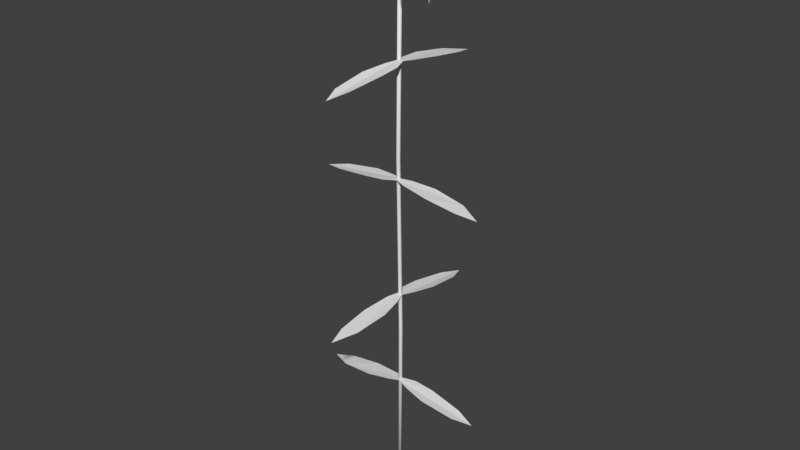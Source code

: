 # Source: Plant_BluePhlox_01.blend  (saved by Blender 2.78.0; exported with 4.5.12 LTS)
import bpy
from mathutils import Matrix  # noqa: F401  (used for matrix-valued properties, if any)

bpy.ops.wm.read_factory_settings(use_empty=True)
scene = bpy.context.scene
scene.name = 'Scene'

# ---- collections
col_collection_1 = bpy.data.collections.new('Collection 1'); scene.collection.children.link(col_collection_1)

# ---- materials (node trees are filled in below, after node groups)
mat_plant_bluephlox_01 = bpy.data.materials.new('plant_bluePhlox_01')
mat_plant_bluephlox_01.alpha_threshold = 0.0
mat_plant_bluephlox_01.use_transparent_shadow = False
mat_plant_bluephlox_01.roughness = 0.5

# ---- material node trees

# ---- world
world_world = bpy.data.worlds.new('World'); scene.world = world_world
world_world.color = (0.05088, 0.05088, 0.05088)
world_world.use_sun_shadow = False
world_world.sun_shadow_jitter_overblur = 0.0
world_world.cycles.sampling_method = 'MANUAL'

# ---- meshes
me_cylinder_006 = bpy.data.meshes.new('Cylinder.006')
me_cylinder_006.from_pydata([(0.004042, -0.0009364, 0.1058), (0.007556, -0.01036, 0.105), (0.007716, -0.02522, 0.1035), (0.004681, -0.05125, 0.09996), (-0.0005903, -0.06643, 0.09724), (-0.006021, -0.05237, 0.09981), (-0.00698, -0.02697, 0.1033), (-0.003306, -0.009722, 0.1051), (-0.0001111, -0.0007767, 0.1058), (-0.002827, 0.006731, 0.1052), (-0.005755, 0.02398, 0.1035), (-0.003124, 0.04858, 0.1003), (0.005157, 0.06551, 0.09724), (0.009076, 0.05098, 0.09986), (0.009527, 0.0275, 0.1031), (0.006598, 0.006411, 0.1053), (0.0007946, -0.003225, 0.02386), (-0.00863, -0.00674, 0.02308), (-0.02349, -0.006899, 0.02155), (-0.04952, -0.003864, 0.018), (-0.0647, 0.001407, 0.01528), (-0.05064, 0.006838, 0.01784), (-0.02524, 0.007796, 0.02131), (-0.007991, 0.004122, 0.02309), (0.0009544, 0.0009277, 0.02386), (0.008462, 0.003643, 0.02329), (0.02571, 0.006572, 0.02157), (0.05031, 0.003941, 0.01834), (0.06724, -0.004341, 0.01528), (0.05271, -0.00826, 0.0179), (0.02923, -0.008711, 0.02116), (0.008142, -0.005781, 0.02333), (0.0005796, 0.001755, 0.1678), (0.001851, 0.00102, 0.1678), (0.001851, -0.0004482, 0.1678), (0.0005796, -0.001182, 0.1678), (-0.0006922, -0.0004482, 0.1678), (-0.0006922, 0.00102, 0.1678), (-0.0005199, 0.001347, 0.03852), (0.0007519, 0.0006128, 0.03852), (0.0007519, -0.0008557, 0.03852), (-0.0005199, -0.00159, 0.03852), (-0.001792, -0.0008557, 0.03852), (-0.001792, 0.0006128, 0.03852), (0.0, 0.001469, 0.0), (0.001272, 0.0007343, 0.0), (0.001272, -0.0007343, 0.0), (-2.328e-10, -0.001469, 0.0), (-0.001272, -0.0007343, 0.0), (-0.001272, 0.0007343, 0.0)], [], [(12, 11, 10, 9, 8, 0, 15, 14, 13), (0, 8, 7, 6, 5, 4, 3, 2, 1), (28, 27, 26, 25, 24, 16, 31, 30, 29), (16, 24, 23, 22, 21, 20, 19, 18, 17), (38, 32, 33, 39), (39, 33, 34, 40), (40, 34, 35, 41), (41, 35, 36, 42), (33, 32, 37, 36, 35, 34), (42, 36, 37, 43), (43, 37, 32, 38), (49, 43, 38, 44), (48, 42, 43, 49), (47, 41, 42, 48), (46, 40, 41, 47), (45, 39, 40, 46), (44, 38, 39, 45)])
me_cylinder_006.polygons.foreach_set('use_smooth', [0, 0, 0, 0, 1, 1, 1, 1, 1, 1, 1, 1, 1, 1, 1, 1, 1])
_uv = me_cylinder_006.uv_layers.new(name='UVMap')
_uv.uv.foreach_set('vector', [0.5486, 0.2674, 0.598, 0.4032, 0.5994, 0.5956, 0.5643, 0.7285, 0.5421, 0.7859, 0.5103, 0.7864, 0.4921, 0.7292, 0.4851, 0.5654, 0.5067, 0.3819, 0.5528, 0.7892, 0.5221, 0.7869, 0.5061, 0.7177, 0.4935, 0.5857, 0.5223, 0.3952, 0.5745, 0.2921, 0.6003, 0.4125, 0.6005, 0.6113, 0.5867, 0.7221, 0.5486, 0.2674, 0.598, 0.4032, 0.5994, 0.5956, 0.5643, 0.7285, 0.5421, 0.7859, 0.5103, 0.7864, 0.4921, 0.7292, 0.4851, 0.5654, 0.5067, 0.3819, 0.5528, 0.7892, 0.5221, 0.7869, 0.5061, 0.7177, 0.4935, 0.5857, 0.5223, 0.3952, 0.5745, 0.2921, 0.6003, 0.4125, 0.6005, 0.6113, 0.5867, 0.7221, 0.954, 0.2777, 0.9531, 0.4119, 0.9554, 0.4119, 0.9562, 0.2777, 0.9525, 0.2777, 0.9532, 0.4119, 0.9506, 0.4119, 0.9499, 0.2777, 0.9562, 0.2777, 0.9554, 0.4119, 0.9531, 0.4119, 0.954, 0.2777, 0.954, 0.2777, 0.9531, 0.4119, 0.9509, 0.4119, 0.9517, 0.2777, 0.9554, 0.0203, 0.9531, 0.02161, 0.9509, 0.0203, 0.9509, 0.01766, 0.9531, 0.01634, 0.9554, 0.01766, 0.9499, 0.2777, 0.9506, 0.4119, 0.9532, 0.4119, 0.9525, 0.2777, 0.9517, 0.2777, 0.9509, 0.4119, 0.9531, 0.4119, 0.954, 0.2777, 0.9513, 0.2105, 0.9517, 0.2777, 0.954, 0.2777, 0.9535, 0.2105, 0.9502, 0.2105, 0.9499, 0.2777, 0.9525, 0.2777, 0.9529, 0.2105, 0.9535, 0.2105, 0.954, 0.2777, 0.9517, 0.2777, 0.9513, 0.2105, 0.9558, 0.2105, 0.9562, 0.2777, 0.954, 0.2777, 0.9535, 0.2105, 0.9529, 0.2105, 0.9525, 0.2777, 0.9499, 0.2777, 0.9502, 0.2105, 0.9535, 0.2105, 0.954, 0.2777, 0.9562, 0.2777, 0.9558, 0.2105])
me_cylinder_006.materials.append(mat_plant_bluephlox_01)
me_cylinder_006.use_remesh_preserve_volume = False
me_cylinder_006.use_remesh_preserve_attributes = False
me_cylinder_006.use_mirror_vertex_groups = False
me_cylinder_006.update()
me_cylinder_002 = bpy.data.meshes.new('Cylinder.002')
me_cylinder_002.from_pydata([(-0.02003, 0.002389, 0.0), (-0.01994, -0.001194, -0.002069), (-8.292e-05, 0.0, 0.0), (-0.01956, -0.001194, 0.002069), (-0.0208, 0.0007592, -0.004902), (-0.02254, 0.0002039, -0.01248), (-0.02381, -0.006025, -0.01682), (-0.02381, -0.01079, -0.01666), (-0.02381, -0.01236, -0.01274), (-0.0235, -0.01294, -0.009231), (-0.02291, -0.01152, -0.006509), (-0.02043, -0.004507, -0.001693), (-0.02228, -0.01152, -0.002269), (-0.02343, -0.01571, -0.0002796), (-0.02381, -0.01838, 0.002652), (-0.02381, -0.01833, 0.004955), (-0.02381, -0.01943, 0.007101), (-0.02381, -0.01723, 0.008305), (-0.02335, -0.01341, 0.0105), (-0.02272, -0.01037, 0.009719), (-0.02124, -0.006235, 0.005217), (-0.02083, -0.002413, 0.002547), (-0.02238, -0.005711, 0.0116), (-0.02332, -0.005293, 0.01569), (-0.02381, -0.001995, 0.01883), (-0.02381, 0.0005703, 0.01946), (-0.02378, 0.001408, 0.01883), (-0.02361, 0.003292, 0.01862), (-0.02266, 0.006224, 0.01501), (-0.02207, 0.006852, 0.01134), (-0.02052, 0.003397, 0.00506), (-0.02243, 0.007899, 0.01087), (-0.02331, 0.01156, 0.0116), (-0.02381, 0.0158, 0.009876), (-0.02381, 0.01711, 0.007415), (-0.02381, 0.01716, 0.003542), (-0.02352, 0.01528, 0.0006103), (-0.02279, 0.01193, -0.0006984), (-0.02034, 0.004025, -0.000646), (-0.02107, 0.0068, -0.002269), (-0.02215, 0.01182, -0.003525), (-0.02264, 0.01502, -0.005514), (-0.02361, 0.01554, -0.009964), (-0.02381, 0.01507, -0.01279), (-0.02381, 0.0124, -0.01358), (-0.02381, 0.01162, -0.01478), (-0.02337, 0.007323, -0.01441), (-0.02234, 0.003606, -0.01284), (-0.02346, -0.002649, -0.01502), (-0.02074, 0.002153, 0.003169)], [], [(0, 2, 1), (1, 2, 3), (3, 2, 0), (16, 17, 18, 19, 20, 21, 11, 12, 13, 14, 15), (11, 4, 5, 48, 6, 7, 8, 9, 10), (4, 11, 21, 49, 38), (38, 49, 21, 22, 23, 24, 25, 26, 27, 28, 29, 30, 31, 32, 33, 34, 35, 36, 37), (38, 39, 40, 41, 42, 43, 44, 45, 46, 47, 4)])
_uv = me_cylinder_002.uv_layers.new(name='UVMap')
_uv.uv.foreach_set('vector', [0.1122, 0.5038, 0.1405, 0.5028, 0.1554, 0.5275, 0.1554, 0.5275, 0.1405, 0.5028, 0.1554, 0.475, 0.1554, 0.475, 0.1405, 0.5028, 0.1122, 0.5038, 0.06524, 0.4031, 0.06493, 0.3713, 0.07576, 0.3296, 0.1032, 0.3044, 0.1483, 0.2863, 0.23, 0.2644, 0.2443, 0.2963, 0.1887, 0.3988, 0.1613, 0.4399, 0.1105, 0.449, 0.08018, 0.427, 0.2443, 0.2963, 0.3204, 0.2974, 0.3669, 0.3599, 0.3907, 0.4049, 0.3881, 0.443, 0.3532, 0.4725, 0.3028, 0.4789, 0.27, 0.4601, 0.2524, 0.4179, 0.3204, 0.2974, 0.2443, 0.2963, 0.23, 0.2644, 0.242, 0.2193, 0.2702, 0.2398, 0.2702, 0.2398, 0.242, 0.2193, 0.23, 0.2644, 0.08497, 0.2423, 0.04984, 0.2086, 0.03358, 0.1477, 0.054, 0.1112, 0.07367, 0.1037, 0.09562, 0.09435, 0.1404, 0.09353, 0.1721, 0.1244, 0.2333, 0.2307, 0.2301, 0.1013, 0.2406, 0.0637, 0.2766, 0.01891, 0.3117, 0.02378, 0.352, 0.05214, 0.368, 0.09363, 0.3561, 0.1387, 0.2702, 0.2398, 0.333, 0.2112, 0.371, 0.1975, 0.4116, 0.1915, 0.4475, 0.1984, 0.4725, 0.2142, 0.4621, 0.2712, 0.4981, 0.255, 0.473, 0.3261, 0.4188, 0.3416, 0.3204, 0.2974])
me_cylinder_002.materials.append(mat_plant_bluephlox_01)
me_cylinder_002.use_remesh_preserve_volume = False
me_cylinder_002.use_remesh_preserve_attributes = False
me_cylinder_002.use_mirror_vertex_groups = False
me_cylinder_002.update()
me_cylinder_003 = bpy.data.meshes.new('Cylinder.003')
me_cylinder_003.from_pydata([(-0.02003, 0.002389, 0.0), (-0.01994, -0.001194, -0.002069), (-8.292e-05, 0.0, 0.0), (-0.01956, -0.001194, 0.002069), (-0.0208, 0.0007592, -0.004902), (-0.02254, 0.0002039, -0.01248), (-0.02381, -0.006025, -0.01682), (-0.02381, -0.01079, -0.01666), (-0.02381, -0.01236, -0.01274), (-0.0235, -0.01294, -0.009231), (-0.02291, -0.01152, -0.006509), (-0.02043, -0.004507, -0.001693), (-0.02228, -0.01152, -0.002269), (-0.02343, -0.01571, -0.0002796), (-0.02381, -0.01838, 0.002652), (-0.02381, -0.01833, 0.004955), (-0.02381, -0.01943, 0.007101), (-0.02381, -0.01723, 0.008305), (-0.02335, -0.01341, 0.0105), (-0.02272, -0.01037, 0.009719), (-0.02124, -0.006235, 0.005217), (-0.02083, -0.002413, 0.002547), (-0.02238, -0.005711, 0.0116), (-0.02332, -0.005293, 0.01569), (-0.02381, -0.001995, 0.01883), (-0.02381, 0.0005703, 0.01946), (-0.02378, 0.001408, 0.01883), (-0.02361, 0.003292, 0.01862), (-0.02266, 0.006224, 0.01501), (-0.02207, 0.006852, 0.01134), (-0.02052, 0.003397, 0.00506), (-0.02243, 0.007899, 0.01087), (-0.02331, 0.01156, 0.0116), (-0.02381, 0.0158, 0.009876), (-0.02381, 0.01711, 0.007415), (-0.02381, 0.01716, 0.003542), (-0.02352, 0.01528, 0.0006103), (-0.02279, 0.01193, -0.0006984), (-0.02034, 0.004025, -0.000646), (-0.02107, 0.0068, -0.002269), (-0.02215, 0.01182, -0.003525), (-0.02264, 0.01502, -0.005514), (-0.02361, 0.01554, -0.009964), (-0.02381, 0.01507, -0.01279), (-0.02381, 0.0124, -0.01358), (-0.02381, 0.01162, -0.01478), (-0.02337, 0.007323, -0.01441), (-0.02234, 0.003606, -0.01284), (-0.02346, -0.002649, -0.01502), (-0.02074, 0.002153, 0.003169)], [], [(0, 2, 1), (1, 2, 3), (3, 2, 0), (16, 17, 18, 19, 20, 21, 11, 12, 13, 14, 15), (11, 4, 5, 48, 6, 7, 8, 9, 10), (4, 11, 21, 49, 38), (38, 49, 21, 22, 23, 24, 25, 26, 27, 28, 29, 30, 31, 32, 33, 34, 35, 36, 37), (38, 39, 40, 41, 42, 43, 44, 45, 46, 47, 4)])
_uv = me_cylinder_003.uv_layers.new(name='UVMap')
_uv.uv.foreach_set('vector', [0.1122, 0.5038, 0.1405, 0.5028, 0.1554, 0.5275, 0.1554, 0.5275, 0.1405, 0.5028, 0.1554, 0.475, 0.1554, 0.475, 0.1405, 0.5028, 0.1122, 0.5038, 0.06524, 0.4031, 0.06493, 0.3713, 0.07576, 0.3296, 0.1032, 0.3044, 0.1483, 0.2863, 0.23, 0.2644, 0.2443, 0.2963, 0.1887, 0.3988, 0.1613, 0.4399, 0.1105, 0.449, 0.08018, 0.427, 0.2443, 0.2963, 0.3204, 0.2974, 0.3669, 0.3599, 0.3907, 0.4049, 0.3881, 0.443, 0.3532, 0.4725, 0.3028, 0.4789, 0.27, 0.4601, 0.2524, 0.4179, 0.3204, 0.2974, 0.2443, 0.2963, 0.23, 0.2644, 0.242, 0.2193, 0.2702, 0.2398, 0.2702, 0.2398, 0.242, 0.2193, 0.23, 0.2644, 0.08497, 0.2423, 0.04984, 0.2086, 0.03358, 0.1477, 0.054, 0.1112, 0.07367, 0.1037, 0.09562, 0.09435, 0.1404, 0.09353, 0.1721, 0.1244, 0.2333, 0.2307, 0.2301, 0.1013, 0.2406, 0.0637, 0.2766, 0.01891, 0.3117, 0.02378, 0.352, 0.05214, 0.368, 0.09363, 0.3561, 0.1387, 0.2702, 0.2398, 0.333, 0.2112, 0.371, 0.1975, 0.4116, 0.1915, 0.4475, 0.1984, 0.4725, 0.2142, 0.4621, 0.2712, 0.4981, 0.255, 0.473, 0.3261, 0.4188, 0.3416, 0.3204, 0.2974])
me_cylinder_003.materials.append(mat_plant_bluephlox_01)
me_cylinder_003.use_remesh_preserve_volume = False
me_cylinder_003.use_remesh_preserve_attributes = False
me_cylinder_003.use_mirror_vertex_groups = False
me_cylinder_003.update()
me_cylinder_004 = bpy.data.meshes.new('Cylinder.004')
me_cylinder_004.from_pydata([(-0.02003, 0.002389, 0.0), (-0.01994, -0.001194, -0.002069), (-8.292e-05, 0.0, 0.0), (-0.01956, -0.001194, 0.002069), (-0.0208, 0.0007592, -0.004902), (-0.02254, 0.0002039, -0.01248), (-0.02381, -0.006025, -0.01682), (-0.02381, -0.01079, -0.01666), (-0.02381, -0.01236, -0.01274), (-0.0235, -0.01294, -0.009231), (-0.02291, -0.01152, -0.006509), (-0.02043, -0.004507, -0.001693), (-0.02228, -0.01152, -0.002269), (-0.02343, -0.01571, -0.0002796), (-0.02381, -0.01838, 0.002652), (-0.02381, -0.01833, 0.004955), (-0.02381, -0.01943, 0.007101), (-0.02381, -0.01723, 0.008305), (-0.02335, -0.01341, 0.0105), (-0.02272, -0.01037, 0.009719), (-0.02124, -0.006235, 0.005217), (-0.02083, -0.002413, 0.002547), (-0.02238, -0.005711, 0.0116), (-0.02332, -0.005293, 0.01569), (-0.02381, -0.001995, 0.01883), (-0.02381, 0.0005703, 0.01946), (-0.02378, 0.001408, 0.01883), (-0.02361, 0.003292, 0.01862), (-0.02266, 0.006224, 0.01501), (-0.02207, 0.006852, 0.01134), (-0.02052, 0.003397, 0.00506), (-0.02243, 0.007899, 0.01087), (-0.02331, 0.01156, 0.0116), (-0.02381, 0.0158, 0.009876), (-0.02381, 0.01711, 0.007415), (-0.02381, 0.01716, 0.003542), (-0.02352, 0.01528, 0.0006103), (-0.02279, 0.01193, -0.0006984), (-0.02034, 0.004025, -0.000646), (-0.02107, 0.0068, -0.002269), (-0.02215, 0.01182, -0.003525), (-0.02264, 0.01502, -0.005514), (-0.02361, 0.01554, -0.009964), (-0.02381, 0.01507, -0.01279), (-0.02381, 0.0124, -0.01358), (-0.02381, 0.01162, -0.01478), (-0.02337, 0.007323, -0.01441), (-0.02234, 0.003606, -0.01284), (-0.02346, -0.002649, -0.01502), (-0.02074, 0.002153, 0.003169)], [], [(0, 2, 1), (1, 2, 3), (3, 2, 0), (16, 17, 18, 19, 20, 21, 11, 12, 13, 14, 15), (11, 4, 5, 48, 6, 7, 8, 9, 10), (4, 11, 21, 49, 38), (38, 49, 21, 22, 23, 24, 25, 26, 27, 28, 29, 30, 31, 32, 33, 34, 35, 36, 37), (38, 39, 40, 41, 42, 43, 44, 45, 46, 47, 4)])
_uv = me_cylinder_004.uv_layers.new(name='UVMap')
_uv.uv.foreach_set('vector', [0.1122, 0.5038, 0.1405, 0.5028, 0.1554, 0.5275, 0.1554, 0.5275, 0.1405, 0.5028, 0.1554, 0.475, 0.1554, 0.475, 0.1405, 0.5028, 0.1122, 0.5038, 0.06524, 0.4031, 0.06493, 0.3713, 0.07576, 0.3296, 0.1032, 0.3044, 0.1483, 0.2863, 0.23, 0.2644, 0.2443, 0.2963, 0.1887, 0.3988, 0.1613, 0.4399, 0.1105, 0.449, 0.08018, 0.427, 0.2443, 0.2963, 0.3204, 0.2974, 0.3669, 0.3599, 0.3907, 0.4049, 0.3881, 0.443, 0.3532, 0.4725, 0.3028, 0.4789, 0.27, 0.4601, 0.2524, 0.4179, 0.3204, 0.2974, 0.2443, 0.2963, 0.23, 0.2644, 0.242, 0.2193, 0.2702, 0.2398, 0.2702, 0.2398, 0.242, 0.2193, 0.23, 0.2644, 0.08497, 0.2423, 0.04984, 0.2086, 0.03358, 0.1477, 0.054, 0.1112, 0.07367, 0.1037, 0.09562, 0.09435, 0.1404, 0.09353, 0.1721, 0.1244, 0.2333, 0.2307, 0.2301, 0.1013, 0.2406, 0.0637, 0.2766, 0.01891, 0.3117, 0.02378, 0.352, 0.05214, 0.368, 0.09363, 0.3561, 0.1387, 0.2702, 0.2398, 0.333, 0.2112, 0.371, 0.1975, 0.4116, 0.1915, 0.4475, 0.1984, 0.4725, 0.2142, 0.4621, 0.2712, 0.4981, 0.255, 0.473, 0.3261, 0.4188, 0.3416, 0.3204, 0.2974])
me_cylinder_004.materials.append(mat_plant_bluephlox_01)
me_cylinder_004.use_remesh_preserve_volume = False
me_cylinder_004.use_remesh_preserve_attributes = False
me_cylinder_004.use_mirror_vertex_groups = False
me_cylinder_004.update()
me_cylinder_005 = bpy.data.meshes.new('Cylinder.005')
me_cylinder_005.from_pydata([(-0.01345, -0.003059, -0.0004288), (-0.01252, -0.005317, -0.00188), (-1.264e-05, 6.863e-06, -4.002e-05), (-0.01235, -0.005297, 0.0009645), (-0.01349, -0.00421, -0.003821), (-0.01436, -0.004849, -0.009056), (-0.01367, -0.009095, -0.01212), (-0.01257, -0.01217, -0.01206), (-0.01227, -0.01325, -0.009384), (-0.01199, -0.01361, -0.006979), (-0.01198, -0.0126, -0.005086), (-0.01208, -0.007577, -0.001665), (-0.01164, -0.01252, -0.002166), (-0.01145, -0.01553, -0.000867), (-0.01112, -0.01739, 0.001109), (-0.01117, -0.01739, 0.002689), (-0.01095, -0.01813, 0.00415), (-0.01148, -0.01673, 0.004996), (-0.0121, -0.01419, 0.006551), (-0.01238, -0.01207, 0.006055), (-0.01232, -0.008992, 0.003039), (-0.01289, -0.006385, 0.001254), (-0.01327, -0.009019, 0.007399), (-0.01404, -0.009031, 0.01018), (-0.01518, -0.007067, 0.01236), (-0.01578, -0.005421, 0.01281), (-0.01594, -0.004863, 0.01239), (-0.01627, -0.003603, 0.01227), (-0.01627, -0.001432, 0.009843), (-0.01598, -0.0008319, 0.007349), (-0.01408, -0.002603, 0.00304), (-0.01644, -0.0002302, 0.007028), (-0.01787, 0.00192, 0.007548), (-0.01915, 0.00457, 0.006395), (-0.01941, 0.005455, 0.004721), (-0.01936, 0.005552, 0.002065), (-0.01869, 0.004451, 4.324e-05), (-0.01742, 0.002476, -0.0008717), (-0.01401, -0.002062, -0.0008621), (-0.0151, -0.0004139, -0.001963), (-0.01694, 0.002603, -0.002797), (-0.01796, 0.004583, -0.00414), (-0.01864, 0.004769, -0.007206), (-0.01861, 0.004463, -0.009153), (-0.01798, 0.002752, -0.009717), (-0.01778, 0.002264, -0.01055), (-0.01651, -0.0004108, -0.01033), (-0.01501, -0.0026, -0.00927), (-0.01425, -0.006861, -0.01084), (-0.0139, -0.003426, 0.001727)], [], [(0, 2, 1), (1, 2, 3), (3, 2, 0), (16, 17, 18, 19, 20, 21, 11, 12, 13, 14, 15), (11, 4, 5, 48, 6, 7, 8, 9, 10), (4, 11, 21, 49, 38), (38, 49, 21, 22, 23, 24, 25, 26, 27, 28, 29, 30, 31, 32, 33, 34, 35, 36, 37), (38, 39, 40, 41, 42, 43, 44, 45, 46, 47, 4)])
_uv = me_cylinder_005.uv_layers.new(name='UVMap')
_uv.uv.foreach_set('vector', [0.1122, 0.5038, 0.1405, 0.5028, 0.1554, 0.5275, 0.1554, 0.5275, 0.1405, 0.5028, 0.1554, 0.475, 0.1554, 0.475, 0.1405, 0.5028, 0.1122, 0.5038, 0.06524, 0.4031, 0.06493, 0.3713, 0.07576, 0.3296, 0.1032, 0.3044, 0.1483, 0.2863, 0.23, 0.2644, 0.2443, 0.2963, 0.1887, 0.3988, 0.1613, 0.4399, 0.1105, 0.449, 0.08018, 0.427, 0.2443, 0.2963, 0.3204, 0.2974, 0.3669, 0.3599, 0.3907, 0.4049, 0.3881, 0.443, 0.3532, 0.4725, 0.3028, 0.4789, 0.27, 0.4601, 0.2524, 0.4179, 0.3204, 0.2974, 0.2443, 0.2963, 0.23, 0.2644, 0.242, 0.2193, 0.2702, 0.2398, 0.2702, 0.2398, 0.242, 0.2193, 0.23, 0.2644, 0.08497, 0.2423, 0.04984, 0.2086, 0.03358, 0.1477, 0.054, 0.1112, 0.07367, 0.1037, 0.09562, 0.09435, 0.1404, 0.09353, 0.1721, 0.1244, 0.2333, 0.2307, 0.2301, 0.1013, 0.2406, 0.0637, 0.2766, 0.01891, 0.3117, 0.02378, 0.352, 0.05214, 0.368, 0.09363, 0.3561, 0.1387, 0.2702, 0.2398, 0.333, 0.2112, 0.371, 0.1975, 0.4116, 0.1915, 0.4475, 0.1984, 0.4725, 0.2142, 0.4621, 0.2712, 0.4981, 0.255, 0.473, 0.3261, 0.4188, 0.3416, 0.3204, 0.2974])
me_cylinder_005.materials.append(mat_plant_bluephlox_01)
me_cylinder_005.use_remesh_preserve_volume = False
me_cylinder_005.use_remesh_preserve_attributes = False
me_cylinder_005.use_mirror_vertex_groups = False
me_cylinder_005.update()
me_cylinder_001 = bpy.data.meshes.new('Cylinder.001')
me_cylinder_001.from_pydata([(-0.02003, 0.002389, 0.0), (-0.01994, -0.001194, -0.002069), (-8.292e-05, 0.0, 0.0), (-0.01956, -0.001194, 0.002069), (-0.0208, 0.0007592, -0.004902), (-0.02254, 0.0002039, -0.01248), (-0.02381, -0.006025, -0.01682), (-0.02381, -0.01079, -0.01666), (-0.02381, -0.01236, -0.01274), (-0.0235, -0.01294, -0.009231), (-0.02291, -0.01152, -0.006509), (-0.02043, -0.004507, -0.001693), (-0.02228, -0.01152, -0.002269), (-0.02343, -0.01571, -0.0002796), (-0.02381, -0.01838, 0.002652), (-0.02381, -0.01833, 0.004955), (-0.02381, -0.01943, 0.007101), (-0.02381, -0.01723, 0.008305), (-0.02335, -0.01341, 0.0105), (-0.02272, -0.01037, 0.009719), (-0.02124, -0.006235, 0.005217), (-0.02083, -0.002413, 0.002547), (-0.02238, -0.005711, 0.0116), (-0.02332, -0.005293, 0.01569), (-0.02381, -0.001995, 0.01883), (-0.02381, 0.0005703, 0.01946), (-0.02378, 0.001408, 0.01883), (-0.02361, 0.003292, 0.01862), (-0.02266, 0.006224, 0.01501), (-0.02207, 0.006852, 0.01134), (-0.02052, 0.003397, 0.00506), (-0.02243, 0.007899, 0.01087), (-0.02331, 0.01156, 0.0116), (-0.02381, 0.0158, 0.009876), (-0.02381, 0.01711, 0.007415), (-0.02381, 0.01716, 0.003542), (-0.02352, 0.01528, 0.0006103), (-0.02279, 0.01193, -0.0006984), (-0.02034, 0.004025, -0.000646), (-0.02107, 0.0068, -0.002269), (-0.02215, 0.01182, -0.003525), (-0.02264, 0.01502, -0.005514), (-0.02361, 0.01554, -0.009964), (-0.02381, 0.01507, -0.01279), (-0.02381, 0.0124, -0.01358), (-0.02381, 0.01162, -0.01478), (-0.02337, 0.007323, -0.01441), (-0.02234, 0.003606, -0.01284), (-0.02346, -0.002649, -0.01502), (-0.02074, 0.002153, 0.003169)], [], [(0, 2, 1), (1, 2, 3), (3, 2, 0), (16, 17, 18, 19, 20, 21, 11, 12, 13, 14, 15), (11, 4, 5, 48, 6, 7, 8, 9, 10), (4, 11, 21, 49, 38), (38, 49, 21, 22, 23, 24, 25, 26, 27, 28, 29, 30, 31, 32, 33, 34, 35, 36, 37), (38, 39, 40, 41, 42, 43, 44, 45, 46, 47, 4)])
_uv = me_cylinder_001.uv_layers.new(name='UVMap')
_uv.uv.foreach_set('vector', [0.1122, 0.5038, 0.1405, 0.5028, 0.1554, 0.5275, 0.1554, 0.5275, 0.1405, 0.5028, 0.1554, 0.475, 0.1554, 0.475, 0.1405, 0.5028, 0.1122, 0.5038, 0.06524, 0.4031, 0.06493, 0.3713, 0.07576, 0.3296, 0.1032, 0.3044, 0.1483, 0.2863, 0.23, 0.2644, 0.2443, 0.2963, 0.1887, 0.3988, 0.1613, 0.4399, 0.1105, 0.449, 0.08018, 0.427, 0.2443, 0.2963, 0.3204, 0.2974, 0.3669, 0.3599, 0.3907, 0.4049, 0.3881, 0.443, 0.3532, 0.4725, 0.3028, 0.4789, 0.27, 0.4601, 0.2524, 0.4179, 0.3204, 0.2974, 0.2443, 0.2963, 0.23, 0.2644, 0.242, 0.2193, 0.2702, 0.2398, 0.2702, 0.2398, 0.242, 0.2193, 0.23, 0.2644, 0.08497, 0.2423, 0.04984, 0.2086, 0.03358, 0.1477, 0.054, 0.1112, 0.07367, 0.1037, 0.09562, 0.09435, 0.1404, 0.09353, 0.1721, 0.1244, 0.2333, 0.2307, 0.2301, 0.1013, 0.2406, 0.0637, 0.2766, 0.01891, 0.3117, 0.02378, 0.352, 0.05214, 0.368, 0.09363, 0.3561, 0.1387, 0.2702, 0.2398, 0.333, 0.2112, 0.371, 0.1975, 0.4116, 0.1915, 0.4475, 0.1984, 0.4725, 0.2142, 0.4621, 0.2712, 0.4981, 0.255, 0.473, 0.3261, 0.4188, 0.3416, 0.3204, 0.2974])
me_cylinder_001.materials.append(mat_plant_bluephlox_01)
me_cylinder_001.use_remesh_preserve_volume = False
me_cylinder_001.use_remesh_preserve_attributes = False
me_cylinder_001.use_mirror_vertex_groups = False
me_cylinder_001.update()
me_cylinder = bpy.data.meshes.new('Cylinder')
me_cylinder.from_pydata([(-0.001504, -0.0007752, 0.146), (-0.005018, 0.008649, 0.1452), (-0.005177, 0.0235, 0.1437), (-0.002143, 0.04954, 0.1401), (0.003129, 0.06472, 0.1374), (0.00856, 0.05066, 0.14), (0.009518, 0.02526, 0.1434), (0.005844, 0.00801, 0.1452), (0.00265, -0.000935, 0.146), (0.005365, -0.008443, 0.1454), (0.008293, -0.02569, 0.1437), (0.005663, -0.05029, 0.1405), (-0.002619, -0.06723, 0.1374), (-0.006538, -0.05269, 0.14), (-0.006989, -0.02921, 0.1433), (-0.004059, -0.008123, 0.1455), (0.001744, 0.001514, 0.07495), (0.01117, 0.005028, 0.07417), (0.02602, 0.005188, 0.07264), (0.05206, 0.002153, 0.06909), (0.06724, -0.003119, 0.06636), (0.05318, -0.00855, 0.06893), (0.02778, -0.009508, 0.07239), (0.01053, -0.005834, 0.07418), (0.001584, -0.002639, 0.07495), (-0.005923, -0.005355, 0.07437), (-0.02317, -0.008283, 0.07266), (-0.04777, -0.005652, 0.06943), (-0.06471, 0.002629, 0.06636), (-0.05017, 0.006548, 0.06898), (-0.02669, 0.006999, 0.07224), (-0.005604, 0.00407, 0.07442), (0.0002128, 0.001278, -0.009977), (0.001485, 0.0005436, -0.009977), (0.001485, -0.000925, -0.009977), (0.0002128, -0.001659, -0.009977), (-0.001059, -0.000925, -0.009977), (-0.001059, 0.0005436, -0.009977), (0.001215, 0.0009574, 0.1193), (0.002487, 0.0002232, 0.1193), (0.002487, -0.001245, 0.1193), (0.001215, -0.00198, 0.1193), (-5.649e-05, -0.001245, 0.1193), (-5.649e-05, 0.0002232, 0.1193), (-9.206e-06, 0.0006714, 0.21), (0.001263, -6.29e-05, 0.21), (0.001263, -0.001531, 0.21), (-9.207e-06, -0.002266, 0.21), (-0.001281, -0.001531, 0.21), (-0.001281, -6.29e-05, 0.21)], [], [(12, 11, 10, 9, 8, 0, 15, 14, 13), (0, 8, 7, 6, 5, 4, 3, 2, 1), (28, 27, 26, 25, 24, 16, 31, 30, 29), (16, 24, 23, 22, 21, 20, 19, 18, 17), (32, 33, 34, 35, 36, 37), (37, 43, 38, 32), (36, 42, 43, 37), (35, 41, 42, 36), (34, 40, 41, 35), (33, 39, 40, 34), (32, 38, 39, 33), (38, 44, 45, 39), (39, 45, 46, 40), (40, 46, 47, 41), (41, 47, 48, 42), (42, 48, 49, 43), (43, 49, 44, 38)])
me_cylinder.polygons.foreach_set('use_smooth', [0, 0, 0, 0, 1, 1, 1, 1, 1, 1, 1, 1, 1, 1, 1, 1, 1])
_uv = me_cylinder.uv_layers.new(name='UVMap')
_uv.uv.foreach_set('vector', [0.5486, 0.2674, 0.598, 0.4032, 0.5994, 0.5956, 0.5643, 0.7285, 0.5421, 0.7859, 0.5103, 0.7864, 0.4921, 0.7292, 0.4851, 0.5654, 0.5067, 0.3819, 0.5528, 0.7892, 0.5221, 0.7869, 0.5061, 0.7177, 0.4935, 0.5857, 0.5223, 0.3952, 0.5745, 0.2921, 0.6003, 0.4125, 0.6005, 0.6113, 0.5867, 0.7221, 0.5486, 0.2674, 0.598, 0.4032, 0.5994, 0.5956, 0.5643, 0.7285, 0.5421, 0.7859, 0.5103, 0.7864, 0.4921, 0.7292, 0.4851, 0.5654, 0.5067, 0.3819, 0.5528, 0.7892, 0.5221, 0.7869, 0.5061, 0.7177, 0.4935, 0.5857, 0.5223, 0.3952, 0.5745, 0.2921, 0.6003, 0.4125, 0.6005, 0.6113, 0.5867, 0.7221, 0.9525, 0.02219, 0.9548, 0.02087, 0.9548, 0.01823, 0.9525, 0.01691, 0.9502, 0.01823, 0.9502, 0.02087, 0.9502, 0.009191, 0.9509, 0.1434, 0.9531, 0.1434, 0.9525, 0.009191, 0.9512, 0.009191, 0.9506, 0.1434, 0.9532, 0.1434, 0.9538, 0.009191, 0.9525, 0.009191, 0.9531, 0.1434, 0.9509, 0.1434, 0.9502, 0.009191, 0.9548, 0.009191, 0.9554, 0.1434, 0.9531, 0.1434, 0.9525, 0.009191, 0.9538, 0.009191, 0.9532, 0.1434, 0.9506, 0.1434, 0.9512, 0.009191, 0.9525, 0.009191, 0.9531, 0.1434, 0.9554, 0.1434, 0.9548, 0.009191, 0.9531, 0.1434, 0.9535, 0.2105, 0.9558, 0.2105, 0.9554, 0.1434, 0.9532, 0.1434, 0.9529, 0.2105, 0.9502, 0.2105, 0.9506, 0.1434, 0.9554, 0.1434, 0.9558, 0.2105, 0.9535, 0.2105, 0.9531, 0.1434, 0.9531, 0.1434, 0.9535, 0.2105, 0.9513, 0.2105, 0.9509, 0.1434, 0.9506, 0.1434, 0.9502, 0.2105, 0.9529, 0.2105, 0.9532, 0.1434, 0.9509, 0.1434, 0.9513, 0.2105, 0.9535, 0.2105, 0.9531, 0.1434])
me_cylinder.materials.append(mat_plant_bluephlox_01)
me_cylinder.use_remesh_preserve_volume = False
me_cylinder.use_remesh_preserve_attributes = False
me_cylinder.use_mirror_vertex_groups = False
me_cylinder.update()

# ---- objects
ob_top = bpy.data.objects.new('Top', me_cylinder_006)
ob_flower_02 = bpy.data.objects.new('Flower_02', me_cylinder_002)
ob_flower_03 = bpy.data.objects.new('Flower_03', me_cylinder_003)
ob_flower_04 = bpy.data.objects.new('Flower_04', me_cylinder_004)
ob_flower_05 = bpy.data.objects.new('Flower_05', me_cylinder_005)
ob_flower_01 = bpy.data.objects.new('Flower_01', me_cylinder_001)
ob_bottom = bpy.data.objects.new('Bottom', me_cylinder)

# ---- transforms, parenting, visibility, modifiers, constraints
ob_top.location = (-1.841e-05, -0.001594, 0.4201)
ob_top.scale = (2.0, 2.0, 2.0)
ob_top.lineart.crease_threshold = 0.0
ob_flower_02.parent = ob_top
ob_flower_02.matrix_parent_inverse = Matrix(((0.5, 0.0, 0.0, 9.206e-06), (0.0, 0.5, 0.0, 0.0007972), (0.0, 0.0, 0.5, -0.21), (0.0, 0.0, 0.0, 1.0)))
ob_flower_02.location = (0.001285, -0.001221, 0.7541)
ob_flower_02.rotation_euler = (-0.3069, 0.5361, -1.462)
ob_flower_02.scale = (2.0, 2.0, 2.0)
ob_flower_02.lineart.crease_threshold = 0.0
ob_flower_03.parent = ob_top
ob_flower_03.matrix_parent_inverse = Matrix(((0.5, 0.0, 0.0, 9.206e-06), (0.0, 0.5, 0.0, 0.0007972), (0.0, 0.0, 0.5, -0.21), (0.0, 0.0, 0.0, 1.0)))
ob_flower_03.location = (0.001285, -0.001221, 0.7541)
ob_flower_03.rotation_euler = (-3.028, 0.3913, -3.764)
ob_flower_03.scale = (2.0, 2.0, 2.0)
ob_flower_03.lineart.crease_threshold = 0.0
ob_flower_04.parent = ob_top
ob_flower_04.matrix_parent_inverse = Matrix(((0.5, 0.0, 0.0, 9.206e-06), (0.0, 0.5, 0.0, 0.0007972), (0.0, 0.0, 0.5, -0.21), (0.0, 0.0, 0.0, 1.0)))
ob_flower_04.location = (0.001285, -0.001221, 0.7541)
ob_flower_04.rotation_euler = (-1.741, -0.3126, -2.388)
ob_flower_04.scale = (2.0, 2.0, 2.0)
ob_flower_04.lineart.crease_threshold = 0.0
ob_flower_05.parent = ob_top
ob_flower_05.matrix_parent_inverse = Matrix(((0.5, 0.0, 0.0, 9.206e-06), (0.0, 0.5, 0.0, 0.0007972), (0.0, 0.0, 0.5, -0.21), (0.0, 0.0, 0.0, 1.0)))
ob_flower_05.location = (0.001239, -0.001054, 0.7539)
ob_flower_05.rotation_euler = (-4.244, -0.05996, -4.72)
ob_flower_05.scale = (2.0, 2.0, 2.0)
ob_flower_05.lineart.crease_threshold = 0.0
ob_flower_01.parent = ob_top
ob_flower_01.matrix_parent_inverse = Matrix(((0.5, 0.0, 0.0, 9.206e-06), (0.0, 0.5, 0.0, 0.0007972), (0.0, 0.0, 0.5, -0.21), (0.0, 0.0, 0.0, 1.0)))
ob_flower_01.location = (0.001133, -0.0009744, 0.7543)
ob_flower_01.scale = (2.0, 2.0, 2.0)
ob_flower_01.lineart.crease_threshold = 0.0
ob_bottom.location = (0.0, 0.0, 0.0)
ob_bottom.scale = (2.0, 2.0, 2.0)
ob_bottom.lineart.crease_threshold = 0.0

# ---- collection membership
col_collection_1.objects.link(ob_top)
col_collection_1.objects.link(ob_flower_02)
col_collection_1.objects.link(ob_flower_03)
col_collection_1.objects.link(ob_flower_04)
col_collection_1.objects.link(ob_flower_05)
col_collection_1.objects.link(ob_flower_01)
col_collection_1.objects.link(ob_bottom)

# ---- scene / render settings (as saved in the file)
scene.frame_start = 1; scene.frame_end = 250; scene.frame_set(1)
scene.render.engine = 'BLENDER_EEVEE_NEXT'
scene.render.resolution_percentage = 50
scene.render.dither_intensity = 0.0
scene.cycles.use_denoising = False
scene.cycles.samples = 128
scene.cycles.sampling_pattern = 'TABULATED_SOBOL'
scene.cycles.light_sampling_threshold = 0.0
scene.cycles.use_adaptive_sampling = False
scene.cycles.use_light_tree = False
scene.cycles.blur_glossy = 0.0
scene.cycles.sample_clamp_indirect = 0.0
scene.view_settings.view_transform = 'Standard'
bpy.context.view_layer.update()

# ---- added for rendering (the .blend has no active camera and no usable light): camera, sun
cam_auto = bpy.data.cameras.new('AutoCamera')
cam_auto.lens = 50.0
cam_auto.sensor_width = 36.0
cam_auto.clip_end = 1000.0
ob_auto_camera = bpy.data.objects.new('AutoCamera', cam_auto)
scene.collection.objects.link(ob_auto_camera)
ob_auto_camera.location = (0.853259, -1.02338, 1.0808)
ob_auto_camera.rotation_euler = (1.09748, -7.21219e-08, 0.694738)
scene.camera = ob_auto_camera
light_auto_sun = bpy.data.lights.new('AutoSun', 'SUN')
light_auto_sun.energy = 3.0
light_auto_sun.angle = 0.0523599
ob_auto_sun = bpy.data.objects.new('AutoSun', light_auto_sun)
scene.collection.objects.link(ob_auto_sun)
ob_auto_sun.rotation_euler = (0.872665, 0.174533, 0.523599)
bpy.context.view_layer.update()
